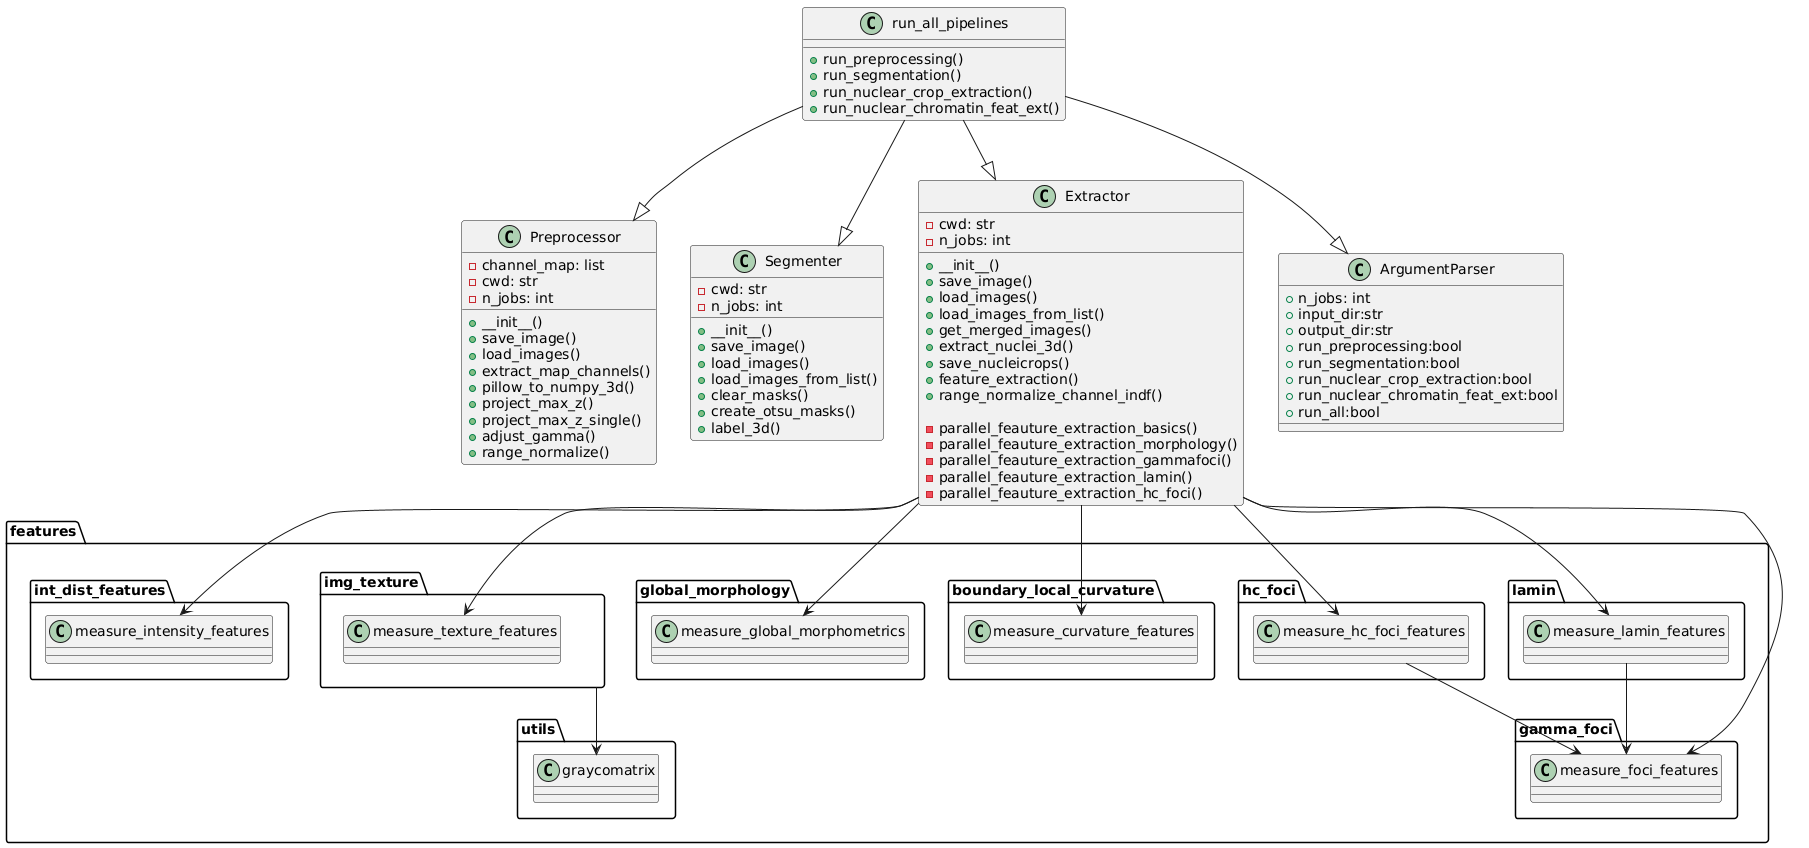

The diagram above was rendered by PlantUML. Its source (embedded in the PNG):
@startuml
class Preprocessor {
    - channel_map: list 
    - cwd: str
    - n_jobs: int

    +__init__()
    +save_image()
    +load_images()
    +extract_map_channels()
    +pillow_to_numpy_3d()
    +project_max_z()
    +project_max_z_single()
    +adjust_gamma()
    +range_normalize()
}

class Segmenter {
    - cwd: str
    - n_jobs: int

    +__init__()
    +save_image()
    +load_images()
    +load_images_from_list()
    +clear_masks()
    +create_otsu_masks()
    +label_3d()
}

class Extractor {
        - cwd: str
        - n_jobs: int

        + __init__()
        + save_image()
        + load_images()
        + load_images_from_list()
        + get_merged_images()
        + extract_nuclei_3d()
        + save_nucleicrops()
        + feature_extraction()
        + range_normalize_channel_indf()

        - parallel_feauture_extraction_basics()
        - parallel_feauture_extraction_morphology()
        - parallel_feauture_extraction_gammafoci()
        - parallel_feauture_extraction_lamin()
        - parallel_feauture_extraction_hc_foci()
    }

class run_all_pipelines {
    + run_preprocessing()
    + run_segmentation()
    + run_nuclear_crop_extraction()
    + run_nuclear_chromatin_feat_ext()
}

class ArgumentParser {
    + n_jobs: int
    + input_dir:str
    + output_dir:str
    + run_preprocessing:bool
    + run_segmentation:bool
    + run_nuclear_crop_extraction:bool
    + run_nuclear_chromatin_feat_ext:bool
    + run_all:bool
    
}



run_all_pipelines --|> Preprocessor
run_all_pipelines --|> Segmenter
run_all_pipelines --|> Extractor
run_all_pipelines --|> ArgumentParser
Extractor --> features.int_dist_features.measure_intensity_features
Extractor --> features.img_texture.measure_texture_features
Extractor --> features.global_morphology.measure_global_morphometrics
Extractor --> features.boundary_local_curvature.measure_curvature_features
Extractor --> features.gamma_foci.measure_foci_features
Extractor --> features.hc_foci.measure_hc_foci_features
Extractor --> features.lamin.measure_lamin_features
features.hc_foci.measure_hc_foci_features --> features.gamma_foci.measure_foci_features
features.lamin.measure_lamin_features --> features.gamma_foci.measure_foci_features
features.img_texture --> features.utils.graycomatrix
@enduml